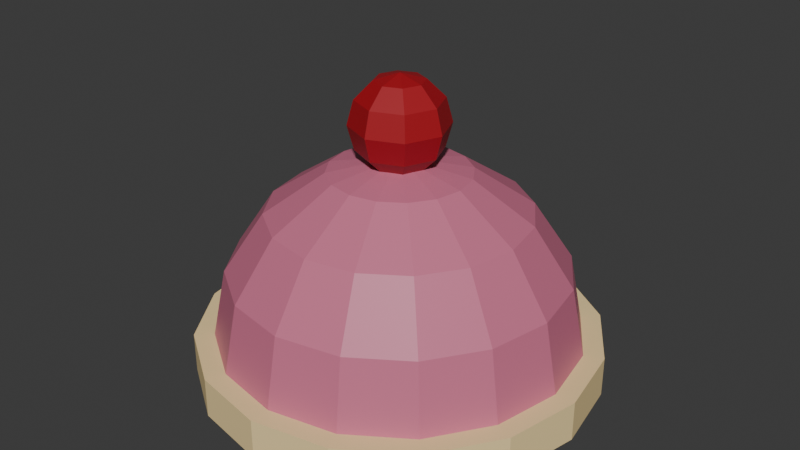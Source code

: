 # Source: dome.blend  (saved by Blender 5.2.45; exported with 4.5.12 LTS)
import bpy
from mathutils import Matrix  # noqa: F401  (used for matrix-valued properties, if any)

bpy.ops.wm.read_factory_settings(use_empty=True)
scene = bpy.context.scene
scene.name = 'Scene'

# ---- collections
col_collection = bpy.data.collections.new('Collection'); scene.collection.children.link(col_collection)

# ---- materials (node trees are filled in below, after node groups)
mat_dome_cream = bpy.data.materials.new('Dome_Cream')
mat_dome_cream.diffuse_color = (0.95, 0.85, 0.65, 1.0)
mat_dome_cream.roughness = 0.5
mat_dome_pink = bpy.data.materials.new('Dome_Pink')
mat_dome_pink.diffuse_color = (0.95, 0.6, 0.7, 1.0)
mat_dome_pink.roughness = 0.5
mat_dome_red = bpy.data.materials.new('Dome_Red')
mat_dome_red.diffuse_color = (0.7, 0.03, 0.05, 1.0)
mat_dome_red.roughness = 0.5

# ---- material node trees
mat_dome_cream.use_nodes = True; mat_dome_cream.node_tree.nodes.clear()
_N = mat_dome_cream.node_tree.nodes; _L = mat_dome_cream.node_tree.links
n0 = _N.new('ShaderNodeBsdfPrincipled'); n0.name = 'Principled BSDF'; n0.location = (-200, 100)
n0.inputs[0].default_value = (0.9473, 0.7305, 0.3613, 1.0)
n0.inputs[10].default_value = 0.005
n1 = _N.new('ShaderNodeOutputMaterial'); n1.name = 'Material Output'; n1.location = (200, 100)
_L.new(n0.outputs[0], n1.inputs[0])
n1.is_active_output = True
mat_dome_pink.use_nodes = True; mat_dome_pink.node_tree.nodes.clear()
_N = mat_dome_pink.node_tree.nodes; _L = mat_dome_pink.node_tree.links
n0 = _N.new('ShaderNodeBsdfPrincipled'); n0.name = 'Principled BSDF'; n0.location = (-200, 100)
n0.inputs[0].default_value = (0.6376, 0.1714, 0.2789, 1.0)
n0.inputs[10].default_value = 0.005
n1 = _N.new('ShaderNodeOutputMaterial'); n1.name = 'Material Output'; n1.location = (200, 100)
_L.new(n0.outputs[0], n1.inputs[0])
n1.is_active_output = True
mat_dome_red.use_nodes = True; mat_dome_red.node_tree.nodes.clear()
_N = mat_dome_red.node_tree.nodes; _L = mat_dome_red.node_tree.links
n0 = _N.new('ShaderNodeBsdfPrincipled'); n0.name = 'Principled BSDF'; n0.location = (-200, 100)
n0.inputs[0].default_value = (0.3813, 0.005605, 0.01298, 1.0)
n0.inputs[10].default_value = 0.005
n1 = _N.new('ShaderNodeOutputMaterial'); n1.name = 'Material Output'; n1.location = (200, 100)
_L.new(n0.outputs[0], n1.inputs[0])
n1.is_active_output = True

# ---- world
world_world = bpy.data.worlds.new('World'); scene.world = world_world
world_world.use_nodes = True; world_world.node_tree.nodes.clear()
_N = world_world.node_tree.nodes; _L = world_world.node_tree.links
n0 = _N.new('ShaderNodeOutputWorld'); n0.name = 'World Output'; n0.location = (200, 100)
n1 = _N.new('ShaderNodeBackground'); n1.name = 'Background'; n1.location = (-200, 100)
n1.inputs[0].default_value = (0.05088, 0.05088, 0.05088, 1.0)
_L.new(n1.outputs[0], n0.inputs[0])
n0.is_active_output = True
world_world.color = (0.05088, 0.05088, 0.05088)
world_world.sun_shadow_jitter_overblur = 0.0

# ---- meshes
me_dome = bpy.data.meshes.new('Dome')
me_dome.from_pydata([(0.0, 0.5, 0.0), (0.0, 0.5, 0.1), (0.1913, 0.4619, 0.0), (0.1913, 0.4619, 0.1), (0.3536, 0.3536, 0.0), (0.3536, 0.3536, 0.1), (0.4619, 0.1913, 0.0), (0.4619, 0.1913, 0.1), (0.5, 0.0, 0.0), (0.5, 0.0, 0.1), (0.4619, -0.1913, 0.0), (0.4619, -0.1913, 0.1), (0.3536, -0.3536, 0.0), (0.3536, -0.3536, 0.1), (0.1913, -0.4619, 0.0), (0.1913, -0.4619, 0.1), (0.0, -0.5, 0.0), (0.0, -0.5, 0.1), (-0.1913, -0.4619, 0.0), (-0.1913, -0.4619, 0.1), (-0.3536, -0.3536, 0.0), (-0.3536, -0.3536, 0.1), (-0.4619, -0.1913, 0.0), (-0.4619, -0.1913, 0.1), (-0.5, 0.0, 0.0), (-0.5, 0.0, 0.1), (-0.4619, 0.1913, 0.0), (-0.4619, 0.1913, 0.1), (-0.3536, 0.3536, 0.0), (-0.3536, 0.3536, 0.1), (-0.1913, 0.4619, 0.0), (-0.1913, 0.4619, 0.1), (0.0, 0.0, 0.55), (0.0, 0.4157, 0.2722), (0.0, 0.45, 0.1), (0.0659, 0.1591, 0.5157), (0.1218, 0.294, 0.4182), (0.1591, 0.3841, 0.2722), (0.1722, 0.4157, 0.1), (0.1218, 0.1218, 0.5157), (0.225, 0.225, 0.4182), (0.294, 0.294, 0.2722), (0.3182, 0.3182, 0.1), (0.1591, 0.0659, 0.5157), (0.294, 0.1218, 0.4182), (0.3841, 0.1591, 0.2722), (0.4157, 0.1722, 0.1), (0.1722, -1.863e-08, 0.5157), (0.3182, -5.215e-08, 0.4182), (0.4157, -7.451e-08, 0.2722), (0.45, -7.451e-08, 0.1), (0.1591, -0.0659, 0.5157), (0.294, -0.1218, 0.4182), (0.3841, -0.1591, 0.2722), (0.4157, -0.1722, 0.1), (0.1218, -0.1218, 0.5157), (0.225, -0.225, 0.4182), (0.294, -0.294, 0.2722), (0.3182, -0.3182, 0.1), (0.0659, -0.1591, 0.5157), (0.1218, -0.294, 0.4182), (0.1591, -0.3841, 0.2722), (0.1722, -0.4157, 0.1), (-3.353e-08, -0.1722, 0.5157), (-1.043e-07, -0.3182, 0.4182), (-1.49e-07, -0.4157, 0.2722), (-1.639e-07, -0.45, 0.1), (-0.0659, -0.1591, 0.5157), (-0.1218, -0.294, 0.4182), (-0.1591, -0.3841, 0.2722), (-0.1722, -0.4157, 0.1), (-0.1218, -0.1218, 0.5157), (-0.225, -0.225, 0.4182), (-0.294, -0.294, 0.2722), (-0.3182, -0.3182, 0.1), (-0.1591, -0.0659, 0.5157), (-0.294, -0.1218, 0.4182), (-0.3841, -0.1591, 0.2722), (-0.4157, -0.1722, 0.1), (-0.1722, 5.96e-08, 0.5157), (-0.3182, 1.49e-07, 0.4182), (-0.4157, 1.937e-07, 0.2722), (-0.45, 2.086e-07, 0.1), (-0.1591, 0.0659, 0.5157), (-0.294, 0.1218, 0.4182), (-0.3841, 0.1591, 0.2722), (-0.4157, 0.1722, 0.1), (-0.1218, 0.1218, 0.5157), (-0.225, 0.225, 0.4182), (-0.294, 0.294, 0.2722), (-0.3182, 0.3182, 0.1), (-0.0659, 0.1591, 0.5157), (-0.1218, 0.294, 0.4182), (-0.1591, 0.3841, 0.2722), (-0.1722, 0.4157, 0.1), (8.568e-08, 0.1722, 0.5157), (1.788e-07, 0.3182, 0.4182), (0.0, 0.0, 0.75), (0.0, 0.1039, 0.69), (0.0, 0.1039, 0.57), (0.0, 0.0, 0.51), (0.04243, 0.04243, 0.7339), (0.07348, 0.07348, 0.69), (0.08485, 0.08485, 0.63), (0.07348, 0.07348, 0.57), (0.04243, 0.04243, 0.5261), (0.06, 0.0, 0.7339), (0.1039, 0.0, 0.69), (0.12, 0.0, 0.63), (0.1039, 0.0, 0.57), (0.06, 0.0, 0.5261), (0.04243, -0.04243, 0.7339), (0.07348, -0.07348, 0.69), (0.08485, -0.08485, 0.63), (0.07348, -0.07348, 0.57), (0.04243, -0.04243, 0.5261), (0.0, -0.06, 0.7339), (0.0, -0.1039, 0.69), (0.0, -0.12, 0.63), (0.0, -0.1039, 0.57), (0.0, -0.06, 0.5261), (-0.04243, -0.04243, 0.7339), (-0.07348, -0.07348, 0.69), (-0.08485, -0.08485, 0.63), (-0.07348, -0.07348, 0.57), (-0.04243, -0.04243, 0.5261), (-0.06, 0.0, 0.7339), (-0.1039, 0.0, 0.69), (-0.12, 0.0, 0.63), (-0.1039, 0.0, 0.57), (-0.06, 0.0, 0.5261), (-0.04243, 0.04243, 0.7339), (-0.07348, 0.07348, 0.69), (-0.08485, 0.08485, 0.63), (-0.07348, 0.07348, 0.57), (-0.04243, 0.04243, 0.5261), (0.0, 0.06, 0.7339), (0.0, 0.12, 0.63), (0.0, 0.06, 0.5261)], [], [(0, 1, 3, 2), (2, 3, 5, 4), (4, 5, 7, 6), (6, 7, 9, 8), (8, 9, 11, 10), (10, 11, 13, 12), (12, 13, 15, 14), (14, 15, 17, 16), (16, 17, 19, 18), (18, 19, 21, 20), (20, 21, 23, 22), (22, 23, 25, 24), (24, 25, 27, 26), (26, 27, 29, 28), (3, 1, 31, 29, 27, 25, 23, 21, 19, 17, 15, 13, 11, 9, 7, 5), (28, 29, 31, 30), (30, 31, 1, 0), (0, 2, 4, 6, 8, 10, 12, 14, 16, 18, 20, 22, 24, 26, 28, 30), (96, 95, 35, 36), (33, 96, 36, 37), (95, 32, 35), (34, 33, 37, 38), (37, 36, 40, 41), (35, 32, 39), (38, 37, 41, 42), (36, 35, 39, 40), (42, 41, 45, 46), (40, 39, 43, 44), (41, 40, 44, 45), (39, 32, 43), (46, 45, 49, 50), (44, 43, 47, 48), (45, 44, 48, 49), (43, 32, 47), (49, 48, 52, 53), (47, 32, 51), (50, 49, 53, 54), (48, 47, 51, 52), (53, 52, 56, 57), (51, 32, 55), (54, 53, 57, 58), (52, 51, 55, 56), (58, 57, 61, 62), (56, 55, 59, 60), (57, 56, 60, 61), (55, 32, 59), (60, 59, 63, 64), (61, 60, 64, 65), (59, 32, 63), (62, 61, 65, 66), (65, 64, 68, 69), (63, 32, 67), (66, 65, 69, 70), (64, 63, 67, 68), (67, 32, 71), (70, 69, 73, 74), (68, 67, 71, 72), (69, 68, 72, 73), (74, 73, 77, 78), (72, 71, 75, 76), (73, 72, 76, 77), (71, 32, 75), (77, 76, 80, 81), (75, 32, 79), (78, 77, 81, 82), (76, 75, 79, 80), (81, 80, 84, 85), (79, 32, 83), (82, 81, 85, 86), (80, 79, 83, 84), (86, 85, 89, 90), (84, 83, 87, 88), (85, 84, 88, 89), (83, 32, 87), (90, 89, 93, 94), (88, 87, 91, 92), (34, 38, 42, 46, 50, 54, 58, 62, 66, 70, 74, 78, 82, 86, 90, 94), (89, 88, 92, 93), (87, 32, 91), (93, 92, 96, 33), (91, 32, 95), (94, 93, 33, 34), (92, 91, 95, 96), (100, 138, 105), (99, 137, 103, 104), (98, 136, 101, 102), (138, 99, 104, 105), (137, 98, 102, 103), (136, 97, 101), (102, 101, 106, 107), (105, 104, 109, 110), (103, 102, 107, 108), (101, 97, 106), (100, 105, 110), (104, 103, 108, 109), (110, 109, 114, 115), (108, 107, 112, 113), (106, 97, 111), (100, 110, 115), (109, 108, 113, 114), (107, 106, 111, 112), (115, 114, 119, 120), (113, 112, 117, 118), (111, 97, 116), (100, 115, 120), (114, 113, 118, 119), (112, 111, 116, 117), (120, 119, 124, 125), (118, 117, 122, 123), (116, 97, 121), (100, 120, 125), (119, 118, 123, 124), (117, 116, 121, 122), (125, 124, 129, 130), (123, 122, 127, 128), (121, 97, 126), (100, 125, 130), (124, 123, 128, 129), (122, 121, 126, 127), (128, 127, 132, 133), (126, 97, 131), (100, 130, 135), (129, 128, 133, 134), (127, 126, 131, 132), (130, 129, 134, 135), (131, 97, 136), (100, 135, 138), (134, 133, 137, 99), (132, 131, 136, 98), (135, 134, 99, 138), (133, 132, 98, 137)])
me_dome.polygons.foreach_set('material_index', [0, 0, 0, 0, 0, 0, 0, 0, 0, 0, 0, 0, 0, 0, 0, 0, 0, 0, 1, 1, 1, 1, 1, 1, 1, 1, 1, 1, 1, 1, 1, 1, 1, 1, 1, 1, 1, 1, 1, 1, 1, 1, 1, 1, 1, 1, 1, 1, 1, 1, 1, 1, 1, 1, 1, 1, 1, 1, 1, 1, 1, 1, 1, 1, 1, 1, 1, 1, 1, 1, 1, 1, 1, 1, 1, 1, 1, 1, 1, 1, 1, 1, 1, 2, 2, 2, 2, 2, 2, 2, 2, 2, 2, 2, 2, 2, 2, 2, 2, 2, 2, 2, 2, 2, 2, 2, 2, 2, 2, 2, 2, 2, 2, 2, 2, 2, 2, 2, 2, 2, 2, 2, 2, 2, 2, 2, 2, 2, 2, 2, 2])
_uv = me_dome.uv_layers.new(name='UVMap')
_uv.uv.foreach_set('vector', [1.0, 0.5, 1.0, 1.0, 0.9375, 1.0, 0.9375, 0.5, 0.9375, 0.5, 0.9375, 1.0, 0.875, 1.0, 0.875, 0.5, 0.875, 0.5, 0.875, 1.0, 0.8125, 1.0, 0.8125, 0.5, 0.8125, 0.5, 0.8125, 1.0, 0.75, 1.0, 0.75, 0.5, 0.75, 0.5, 0.75, 1.0, 0.6875, 1.0, 0.6875, 0.5, 0.6875, 0.5, 0.6875, 1.0, 0.625, 1.0, 0.625, 0.5, 0.625, 0.5, 0.625, 1.0, 0.5625, 1.0, 0.5625, 0.5, 0.5625, 0.5, 0.5625, 1.0, 0.5, 1.0, 0.5, 0.5, 0.5, 0.5, 0.5, 1.0, 0.4375, 1.0, 0.4375, 0.5, 0.4375, 0.5, 0.4375, 1.0, 0.375, 1.0, 0.375, 0.5, 0.375, 0.5, 0.375, 1.0, 0.3125, 1.0, 0.3125, 0.5, 0.3125, 0.5, 0.3125, 1.0, 0.25, 1.0, 0.25, 0.5, 0.25, 0.5, 0.25, 1.0, 0.1875, 1.0, 0.1875, 0.5, 0.1875, 0.5, 0.1875, 1.0, 0.125, 1.0, 0.125, 0.5, 0.3418, 0.4717, 0.25, 0.49, 0.1582, 0.4717, 0.08029, 0.4197, 0.02827, 0.3418, 0.01, 0.25, 0.02827, 0.1582, 0.08029, 0.08029, 0.1582, 0.02827, 0.25, 0.01, 0.3418, 0.02827, 0.4197, 0.08029, 0.4717, 0.1582, 0.49, 0.25, 0.4717, 0.3418, 0.4197, 0.4197, 0.125, 0.5, 0.125, 1.0, 0.0625, 1.0, 0.0625, 0.5, 0.0625, 0.5, 0.0625, 1.0, 0.0, 1.0, 0.0, 0.5, 0.75, 0.49, 0.8418, 0.4717, 0.9197, 0.4197, 0.9717, 0.3418, 0.99, 0.25, 0.9717, 0.1582, 0.9197, 0.08029, 0.8418, 0.02827, 0.75, 0.01, 0.6582, 0.02827, 0.5803, 0.08029, 0.5283, 0.1582, 0.51, 0.25, 0.5283, 0.3418, 0.5803, 0.4197, 0.6582, 0.4717, 0.75, 0.75, 0.75, 0.875, 0.6875, 0.875, 0.6875, 0.75, 0.75, 0.625, 0.75, 0.75, 0.6875, 0.75, 0.6875, 0.625, 0.75, 0.875, 0.7187, 1.0, 0.6875, 0.875, 0.75, 0.5, 0.75, 0.625, 0.6875, 0.625, 0.6875, 0.5, 0.6875, 0.625, 0.6875, 0.75, 0.625, 0.75, 0.625, 0.625, 0.6875, 0.875, 0.6562, 1.0, 0.625, 0.875, 0.6875, 0.5, 0.6875, 0.625, 0.625, 0.625, 0.625, 0.5, 0.6875, 0.75, 0.6875, 0.875, 0.625, 0.875, 0.625, 0.75, 0.625, 0.5, 0.625, 0.625, 0.5625, 0.625, 0.5625, 0.5, 0.625, 0.75, 0.625, 0.875, 0.5625, 0.875, 0.5625, 0.75, 0.625, 0.625, 0.625, 0.75, 0.5625, 0.75, 0.5625, 0.625, 0.625, 0.875, 0.5938, 1.0, 0.5625, 0.875, 0.5625, 0.5, 0.5625, 0.625, 0.5, 0.625, 0.5, 0.5, 0.5625, 0.75, 0.5625, 0.875, 0.5, 0.875, 0.5, 0.75, 0.5625, 0.625, 0.5625, 0.75, 0.5, 0.75, 0.5, 0.625, 0.5625, 0.875, 0.5312, 1.0, 0.5, 0.875, 0.5, 0.625, 0.5, 0.75, 0.4375, 0.75, 0.4375, 0.625, 0.5, 0.875, 0.4688, 1.0, 0.4375, 0.875, 0.5, 0.5, 0.5, 0.625, 0.4375, 0.625, 0.4375, 0.5, 0.5, 0.75, 0.5, 0.875, 0.4375, 0.875, 0.4375, 0.75, 0.4375, 0.625, 0.4375, 0.75, 0.375, 0.75, 0.375, 0.625, 0.4375, 0.875, 0.4062, 1.0, 0.375, 0.875, 0.4375, 0.5, 0.4375, 0.625, 0.375, 0.625, 0.375, 0.5, 0.4375, 0.75, 0.4375, 0.875, 0.375, 0.875, 0.375, 0.75, 0.375, 0.5, 0.375, 0.625, 0.3125, 0.625, 0.3125, 0.5, 0.375, 0.75, 0.375, 0.875, 0.3125, 0.875, 0.3125, 0.75, 0.375, 0.625, 0.375, 0.75, 0.3125, 0.75, 0.3125, 0.625, 0.375, 0.875, 0.3438, 1.0, 0.3125, 0.875, 0.3125, 0.75, 0.3125, 0.875, 0.25, 0.875, 0.25, 0.75, 0.3125, 0.625, 0.3125, 0.75, 0.25, 0.75, 0.25, 0.625, 0.3125, 0.875, 0.2812, 1.0, 0.25, 0.875, 0.3125, 0.5, 0.3125, 0.625, 0.25, 0.625, 0.25, 0.5, 0.25, 0.625, 0.25, 0.75, 0.1875, 0.75, 0.1875, 0.625, 0.25, 0.875, 0.2187, 1.0, 0.1875, 0.875, 0.25, 0.5, 0.25, 0.625, 0.1875, 0.625, 0.1875, 0.5, 0.25, 0.75, 0.25, 0.875, 0.1875, 0.875, 0.1875, 0.75, 0.1875, 0.875, 0.1562, 1.0, 0.125, 0.875, 0.1875, 0.5, 0.1875, 0.625, 0.125, 0.625, 0.125, 0.5, 0.1875, 0.75, 0.1875, 0.875, 0.125, 0.875, 0.125, 0.75, 0.1875, 0.625, 0.1875, 0.75, 0.125, 0.75, 0.125, 0.625, 0.125, 0.5, 0.125, 0.625, 0.0625, 0.625, 0.0625, 0.5, 0.125, 0.75, 0.125, 0.875, 0.0625, 0.875, 0.0625, 0.75, 0.125, 0.625, 0.125, 0.75, 0.0625, 0.75, 0.0625, 0.625, 0.125, 0.875, 0.09375, 1.0, 0.0625, 0.875, 0.0625, 0.625, 0.0625, 0.75, 0.0, 0.75, 0.0, 0.625, 0.0625, 0.875, 0.03125, 1.0, 0.0, 0.875, 0.0625, 0.5, 0.0625, 0.625, 0.0, 0.625, 0.0, 0.5, 0.0625, 0.75, 0.0625, 0.875, 0.0, 0.875, 0.0, 0.75, 1.0, 0.625, 1.0, 0.75, 0.9375, 0.75, 0.9375, 0.625, 1.0, 0.875, 0.9687, 1.0, 0.9375, 0.875, 1.0, 0.5, 1.0, 0.625, 0.9375, 0.625, 0.9375, 0.5, 1.0, 0.75, 1.0, 0.875, 0.9375, 0.875, 0.9375, 0.75, 0.9375, 0.5, 0.9375, 0.625, 0.875, 0.625, 0.875, 0.5, 0.9375, 0.75, 0.9375, 0.875, 0.875, 0.875, 0.875, 0.75, 0.9375, 0.625, 0.9375, 0.75, 0.875, 0.75, 0.875, 0.625, 0.9375, 0.875, 0.9062, 1.0, 0.875, 0.875, 0.875, 0.5, 0.875, 0.625, 0.8125, 0.625, 0.8125, 0.5, 0.875, 0.75, 0.875, 0.875, 0.8125, 0.875, 0.8125, 0.75, 0.75, 0.5, 0.6875, 0.5, 0.625, 0.5, 0.5625, 0.5, 0.5, 0.5, 0.4375, 0.5, 0.375, 0.5, 0.3125, 0.5, 0.25, 0.5, 0.1875, 0.5, 0.125, 0.5, 0.0625, 0.5, 1.0, 0.5, 0.9375, 0.5, 0.875, 0.5, 0.8125, 0.5, 0.875, 0.625, 0.875, 0.75, 0.8125, 0.75, 0.8125, 0.625, 0.875, 0.875, 0.8437, 1.0, 0.8125, 0.875, 0.8125, 0.625, 0.8125, 0.75, 0.75, 0.75, 0.75, 0.625, 0.8125, 0.875, 0.7812, 1.0, 0.75, 0.875, 0.8125, 0.5, 0.8125, 0.625, 0.75, 0.625, 0.75, 0.5, 0.8125, 0.75, 0.8125, 0.875, 0.75, 0.875, 0.75, 0.75, 0.6875, 5.96e-08, 0.75, 0.1667, 0.625, 0.1667, 0.75, 0.3333, 0.75, 0.5, 0.625, 0.5, 0.625, 0.3333, 0.75, 0.6667, 0.75, 0.8333, 0.625, 0.8333, 0.625, 0.6667, 0.75, 0.1667, 0.75, 0.3333, 0.625, 0.3333, 0.625, 0.1667, 0.75, 0.5, 0.75, 0.6667, 0.625, 0.6667, 0.625, 0.5, 0.75, 0.8333, 0.6875, 1.0, 0.625, 0.8333, 0.625, 0.6667, 0.625, 0.8333, 0.5, 0.8333, 0.5, 0.6667, 0.625, 0.1667, 0.625, 0.3333, 0.5, 0.3333, 0.5, 0.1667, 0.625, 0.5, 0.625, 0.6667, 0.5, 0.6667, 0.5, 0.5, 0.625, 0.8333, 0.5625, 1.0, 0.5, 0.8333, 0.5625, 5.96e-08, 0.625, 0.1667, 0.5, 0.1667, 0.625, 0.3333, 0.625, 0.5, 0.5, 0.5, 0.5, 0.3333, 0.5, 0.1667, 0.5, 0.3333, 0.375, 0.3333, 0.375, 0.1667, 0.5, 0.5, 0.5, 0.6667, 0.375, 0.6667, 0.375, 0.5, 0.5, 0.8333, 0.4375, 1.0, 0.375, 0.8333, 0.4375, 5.96e-08, 0.5, 0.1667, 0.375, 0.1667, 0.5, 0.3333, 0.5, 0.5, 0.375, 0.5, 0.375, 0.3333, 0.5, 0.6667, 0.5, 0.8333, 0.375, 0.8333, 0.375, 0.6667, 0.375, 0.1667, 0.375, 0.3333, 0.25, 0.3333, 0.25, 0.1667, 0.375, 0.5, 0.375, 0.6667, 0.25, 0.6667, 0.25, 0.5, 0.375, 0.8333, 0.3125, 1.0, 0.25, 0.8333, 0.3125, 5.96e-08, 0.375, 0.1667, 0.25, 0.1667, 0.375, 0.3333, 0.375, 0.5, 0.25, 0.5, 0.25, 0.3333, 0.375, 0.6667, 0.375, 0.8333, 0.25, 0.8333, 0.25, 0.6667, 0.25, 0.1667, 0.25, 0.3333, 0.125, 0.3333, 0.125, 0.1667, 0.25, 0.5, 0.25, 0.6667, 0.125, 0.6667, 0.125, 0.5, 0.25, 0.8333, 0.1875, 1.0, 0.125, 0.8333, 0.1875, 5.96e-08, 0.25, 0.1667, 0.125, 0.1667, 0.25, 0.3333, 0.25, 0.5, 0.125, 0.5, 0.125, 0.3333, 0.25, 0.6667, 0.25, 0.8333, 0.125, 0.8333, 0.125, 0.6667, 0.125, 0.1667, 0.125, 0.3333, 0.0, 0.3333, 0.0, 0.1667, 0.125, 0.5, 0.125, 0.6667, 0.0, 0.6667, 0.0, 0.5, 0.125, 0.8333, 0.0625, 1.0, 0.0, 0.8333, 0.0625, 5.96e-08, 0.125, 0.1667, 0.0, 0.1667, 0.125, 0.3333, 0.125, 0.5, 0.0, 0.5, 0.0, 0.3333, 0.125, 0.6667, 0.125, 0.8333, 0.0, 0.8333, 0.0, 0.6667, 1.0, 0.5, 1.0, 0.6667, 0.875, 0.6667, 0.875, 0.5, 1.0, 0.8333, 0.9375, 1.0, 0.875, 0.8333, 0.9375, 5.96e-08, 1.0, 0.1667, 0.875, 0.1667, 1.0, 0.3333, 1.0, 0.5, 0.875, 0.5, 0.875, 0.3333, 1.0, 0.6667, 1.0, 0.8333, 0.875, 0.8333, 0.875, 0.6667, 1.0, 0.1667, 1.0, 0.3333, 0.875, 0.3333, 0.875, 0.1667, 0.875, 0.8333, 0.8125, 1.0, 0.75, 0.8333, 0.8125, 5.96e-08, 0.875, 0.1667, 0.75, 0.1667, 0.875, 0.3333, 0.875, 0.5, 0.75, 0.5, 0.75, 0.3333, 0.875, 0.6667, 0.875, 0.8333, 0.75, 0.8333, 0.75, 0.6667, 0.875, 0.1667, 0.875, 0.3333, 0.75, 0.3333, 0.75, 0.1667, 0.875, 0.5, 0.875, 0.6667, 0.75, 0.6667, 0.75, 0.5])
me_dome.materials.append(mat_dome_cream)
me_dome.materials.append(mat_dome_pink)
me_dome.materials.append(mat_dome_red)
me_dome.update()

# ---- objects
ob_dome = bpy.data.objects.new('Dome', me_dome)

# ---- transforms, parenting, visibility, modifiers, constraints
ob_dome.location = (0.0, 0.0, 0.0)

# ---- collection membership
col_collection.objects.link(ob_dome)

# ---- scene / render settings (as saved in the file)
scene.frame_start = 1; scene.frame_end = 250; scene.frame_set(1)
scene.render.engine = 'BLENDER_EEVEE_NEXT'
scene.render.bake_bias = 0.0
scene.render.bake_samples = 0
scene.render.compositor_device = 'GPU'
scene.eevee.use_volume_custom_range = False
scene.eevee.fast_gi_thickness_near = 0.1
scene.eevee.fast_gi_thickness_far = 0.0
scene.eevee.ray_tracing_options.screen_trace_thickness = 0.1
bpy.context.view_layer.update()

# ---- added for rendering (the .blend has no active camera and no usable light): camera, sun
cam_auto = bpy.data.cameras.new('AutoCamera')
cam_auto.lens = 50.0
cam_auto.sensor_width = 36.0
cam_auto.clip_end = 1000.0
ob_auto_camera = bpy.data.objects.new('AutoCamera', cam_auto)
scene.collection.objects.link(ob_auto_camera)
ob_auto_camera.location = (1.48108, -1.7773, 1.55987)
ob_auto_camera.rotation_euler = (1.09748, -7.21219e-08, 0.694738)
scene.camera = ob_auto_camera
light_auto_sun = bpy.data.lights.new('AutoSun', 'SUN')
light_auto_sun.energy = 3.0
light_auto_sun.angle = 0.0523599
ob_auto_sun = bpy.data.objects.new('AutoSun', light_auto_sun)
scene.collection.objects.link(ob_auto_sun)
ob_auto_sun.rotation_euler = (0.872665, 0.174533, 0.523599)
bpy.context.view_layer.update()
